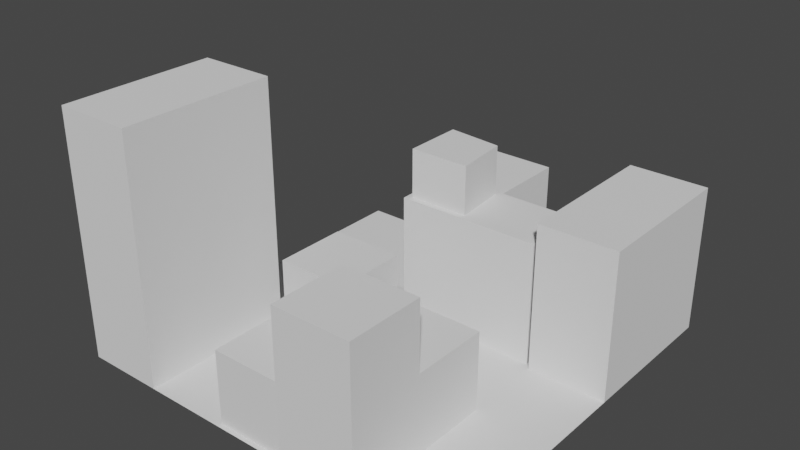# Source: map_test.blend  (saved by Blender 3.6.13; exported with 4.5.12 LTS)
import bpy
from mathutils import Matrix  # noqa: F401  (used for matrix-valued properties, if any)

bpy.ops.wm.read_factory_settings(use_empty=True)
scene = bpy.context.scene
scene.name = 'Scene'

# ---- collections
col_collection = bpy.data.collections.new('Collection'); scene.collection.children.link(col_collection)

# ---- world
world_world = bpy.data.worlds.new('World'); scene.world = world_world
world_world.use_nodes = True; world_world.node_tree.nodes.clear()
_N = world_world.node_tree.nodes; _L = world_world.node_tree.links
n0 = _N.new('ShaderNodeOutputWorld'); n0.name = 'World Output'; n0.location = (300, 300)
n1 = _N.new('ShaderNodeBackground'); n1.name = 'Background'; n1.location = (10, 300)
n1.inputs[0].default_value = (0.05088, 0.05088, 0.05088, 1.0)
_L.new(n1.outputs[0], n0.inputs[0])
n0.is_active_output = True
world_world.color = (0.05088, 0.05088, 0.05088)
world_world.use_sun_shadow = False
world_world.sun_shadow_jitter_overblur = 0.0

# ---- meshes
me_plane = bpy.data.meshes.new('Plane')
me_plane.from_pydata([(-1.0, -1.0, 0.0), (1.0, -1.0, 0.0), (-1.0, 1.0, 0.0), (1.0, 1.0, 0.0), (-0.6, -1.0, 0.0), (-0.2, -1.0, 0.0), (0.2, -1.0, 0.0), (0.6, -1.0, 0.0), (0.6, 1.0, 0.0), (0.2, 1.0, 0.0), (-0.2, 1.0, 0.0), (-0.6, 1.0, 0.0), (-1.0, 0.6, 0.0), (-1.0, 0.2, 0.0), (-1.0, -0.2, 0.0), (-1.0, -0.6, 0.0), (1.0, -0.6, 0.0), (1.0, -0.2, 0.0), (1.0, 0.2, 0.0), (1.0, 0.6, 0.0), (-0.6, -0.6, 0.0), (-0.6, -0.2, 0.0), (-0.6, 0.2, 0.0), (-0.6, 0.6, 0.0), (-0.1734, -0.5734, 0.0), (-0.1734, -0.2266, 0.0), (-0.1683, 0.2317, 0.0), (-0.1683, 0.6, 0.0), (0.1734, -0.5734, 0.0), (0.1734, -0.2266, 0.0), (0.2, 0.2317, 0.0), (0.1683, 0.5683, 0.0), (0.6, -0.6, 0.0), (0.6, -0.2, 0.0), (0.5683, 0.2317, 0.0), (0.5683, 0.5683, 0.0), (1.0, 0.6, 0.7511), (1.0, 1.0, 0.7511), (0.6, 1.0, 0.7511), (0.6, 0.6, 0.7511), (1.0, 0.2, 0.7511), (0.6, 0.2, 0.7511), (0.2, -0.6, 0.4006), (0.2, -0.2, 0.4006), (0.6, -0.6, 0.4006), (0.6, -0.2, 0.4006), (-0.1765, -0.6235, 0.0), (-0.2, -0.2, 0.0), (0.1765, -0.6235, 0.0), (0.2, -0.2, 0.0), (-0.1734, -0.5734, 0.6259), (-0.1734, -0.2266, 0.6259), (0.1734, -0.5734, 0.6259), (0.1734, -0.2266, 0.6259), (0.1765, -0.9765, 0.0), (-0.1765, -0.9765, 0.0), (-0.2, -0.6, 0.0), (0.2, -0.6, 0.0), (-0.1765, -0.9765, 0.3755), (0.1765, -0.9765, 0.3755), (-0.1765, -0.6235, 0.3755), (0.1765, -0.6235, 0.3755), (0.2, -1.0, 0.7511), (0.6, -1.0, 0.7511), (0.2, -0.6, 0.7511), (0.6, -0.6, 0.7511), (-1.0, -0.6, 1.252), (-1.0, -1.0, 1.252), (-0.6, -1.0, 1.252), (-1.0, -0.2, 1.252), (-0.6, -0.6, 1.252), (-0.6, -0.2, 1.252), (-0.1683, 0.9683, 0.0), (0.1683, 0.9683, 0.0), (-0.2, 0.6, 0.0), (0.2, 0.6, 0.0), (-0.2, 0.2, 0.0), (0.6, 0.2, 0.0), (0.6, 0.6, 0.0), (0.2, 0.2, 0.0), (0.1683, 0.9683, 0.6259), (-0.1683, 0.9683, 0.6259), (0.1688, 0.2602, 0.6259), (0.1422, 0.5422, 0.6259), (-0.1398, 0.5688, 0.6259), (-0.1398, 0.2602, 0.6259), (0.5683, 0.2317, 0.6259), (0.5683, 0.5683, 0.6259), (0.2, 0.2317, 0.6259), (0.1683, 0.5683, 0.6259), (-0.1683, 0.6, 0.6259), (-0.1683, 0.2317, 0.6259), (0.1688, 0.2602, 0.8762), (0.1422, 0.5422, 0.8762), (-0.1398, 0.5688, 0.8762), (-0.1398, 0.2602, 0.8762)], [], [(8, 78, 39, 38), (12, 23, 11, 2), (23, 74, 10, 11), (31, 73, 80, 89), (75, 78, 8, 9), (6, 7, 63, 62), (32, 33, 45, 44), (49, 33, 77, 79), (34, 35, 87, 86), (55, 54, 59, 58), (29, 25, 51, 53), (47, 49, 79, 76), (35, 31, 89, 87), (4, 5, 56, 20), (20, 56, 47, 21), (21, 47, 76, 22), (22, 76, 74, 23), (4, 20, 70, 68), (0, 4, 68, 67), (14, 21, 22, 13), (13, 22, 23, 12), (7, 1, 16, 32), (32, 16, 17, 33), (33, 17, 18, 77), (78, 77, 41, 39), (39, 36, 37, 38), (41, 40, 36, 39), (19, 3, 37, 36), (77, 18, 40, 41), (18, 19, 36, 40), (3, 8, 38, 37), (42, 44, 45, 43), (49, 57, 42, 43), (57, 32, 44, 42), (33, 49, 43, 45), (24, 25, 47, 56), (29, 28, 57, 49), (28, 24, 56, 57), (25, 29, 49, 47), (50, 52, 53, 51), (28, 29, 53, 52), (24, 28, 52, 50), (25, 24, 50, 51), (54, 55, 5, 6), (55, 46, 56, 5), (48, 54, 6, 57), (46, 48, 57, 56), (58, 59, 61, 60), (48, 46, 60, 61), (46, 55, 58, 60), (54, 48, 61, 59), (62, 63, 65, 64), (32, 57, 64, 65), (7, 32, 65, 63), (57, 6, 62, 64), (67, 68, 70, 66), (66, 70, 71, 69), (15, 0, 67, 66), (21, 14, 69, 71), (20, 21, 71, 70), (14, 15, 66, 69), (72, 73, 9, 10), (27, 72, 10, 74), (73, 31, 75, 9), (26, 27, 74, 76), (35, 34, 77, 78), (34, 30, 79, 77), (31, 35, 78, 75), (30, 26, 76, 79), (90, 89, 80, 81), (88, 86, 87, 89), (85, 82, 92, 95), (26, 30, 88, 91), (30, 34, 86, 88), (27, 26, 91, 90), (72, 27, 90, 81), (73, 72, 81, 80), (83, 82, 88, 89), (84, 83, 89, 90), (85, 84, 90, 91), (82, 85, 91, 88), (95, 92, 93, 94), (83, 84, 94, 93), (84, 85, 95, 94), (82, 83, 93, 92)])
_uv = me_plane.uv_layers.new(name='UVMap')
_uv.uv.foreach_set('vector', [0.8, 1.0, 0.8, 0.8, 0.8, 0.8, 0.8, 1.0, 0.0, 0.8, 0.2, 0.8, 0.2, 1.0, 0.0, 1.0, 0.2, 0.8, 0.4, 0.8, 0.4, 1.0, 0.2, 1.0, 0.5841, 0.7841, 0.5841, 0.9841, 0.5841, 0.9841, 0.5841, 0.7841, 0.6, 0.8, 0.8, 0.8, 0.8, 1.0, 0.6, 1.0, 0.0, 0.0, 0.0, 0.0, 0.0, 0.0, 0.0, 0.0, 0.8, 0.2, 0.8, 0.4, 0.8, 0.4, 0.8, 0.2, 0.6, 0.4, 0.8, 0.4, 0.8, 0.6, 0.6, 0.6, 0.7841, 0.6159, 0.7841, 0.7841, 0.7841, 0.7841, 0.7841, 0.6159, 0.4117, 0.01174, 0.5883, 0.01174, 0.5883, 0.01174, 0.4117, 0.01174, 0.5867, 0.3867, 0.4133, 0.3867, 0.4133, 0.3867, 0.5867, 0.3867, 0.4, 0.4, 0.6, 0.4, 0.6, 0.6, 0.4, 0.6, 0.7841, 0.7841, 0.5841, 0.7841, 0.5841, 0.7841, 0.7841, 0.7841, 0.2, 0.0, 0.4, 0.0, 0.4, 0.2, 0.2, 0.2, 0.2, 0.2, 0.4, 0.2, 0.4, 0.4, 0.2, 0.4, 0.2, 0.4, 0.4, 0.4, 0.4, 0.6, 0.2, 0.6, 0.2, 0.6, 0.4, 0.6, 0.4, 0.8, 0.2, 0.8, 0.2, 0.0, 0.2, 0.2, 0.2, 0.2, 0.2, 0.0, 0.0, 0.0, 0.0, 0.0, 0.0, 0.0, 0.0, 0.0, 0.0, 0.4, 0.2, 0.4, 0.2, 0.6, 0.0, 0.6, 0.0, 0.6, 0.2, 0.6, 0.2, 0.8, 0.0, 0.8, 0.8, 0.0, 1.0, 0.0, 1.0, 0.2, 0.8, 0.2, 0.8, 0.2, 1.0, 0.2, 1.0, 0.4, 0.8, 0.4, 0.8, 0.4, 1.0, 0.4, 1.0, 0.6, 0.8, 0.6, 0.8, 0.8, 0.8, 0.6, 0.8, 0.6, 0.8, 0.8, 0.8, 0.8, 1.0, 0.8, 1.0, 1.0, 0.8, 1.0, 0.8, 0.6, 1.0, 0.6, 1.0, 0.8, 0.8, 0.8, 0.0, 0.0, 0.0, 0.0, 0.0, 0.0, 0.0, 0.0, 0.8, 0.6, 1.0, 0.6, 1.0, 0.6, 0.8, 0.6, 0.0, 0.0, 0.0, 0.0, 0.0, 0.0, 0.0, 0.0, 0.0, 0.0, 0.0, 0.0, 0.0, 0.0, 0.0, 0.0, 0.6, 0.2, 0.8, 0.2, 0.8, 0.4, 0.6, 0.4, 0.6, 0.4, 0.6, 0.2, 0.6, 0.2, 0.6, 0.4, 0.6, 0.2, 0.8, 0.2, 0.8, 0.2, 0.6, 0.2, 0.8, 0.4, 0.6, 0.4, 0.6, 0.4, 0.8, 0.4, 0.4133, 0.2133, 0.4133, 0.3867, 0.4, 0.4, 0.4, 0.2, 0.5867, 0.3867, 0.5867, 0.2133, 0.6, 0.2, 0.6, 0.4, 0.5867, 0.2133, 0.4133, 0.2133, 0.4, 0.2, 0.6, 0.2, 0.4133, 0.3867, 0.5867, 0.3867, 0.6, 0.4, 0.4, 0.4, 0.4133, 0.2133, 0.5867, 0.2133, 0.5867, 0.3867, 0.4133, 0.3867, 0.5867, 0.2133, 0.5867, 0.3867, 0.5867, 0.3867, 0.5867, 0.2133, 0.4133, 0.2133, 0.5867, 0.2133, 0.5867, 0.2133, 0.4133, 0.2133, 0.4133, 0.3867, 0.4133, 0.2133, 0.4133, 0.2133, 0.4133, 0.3867, 0.5883, 0.01174, 0.4117, 0.01174, 0.4, 0.0, 0.6, 0.0, 0.4117, 0.01174, 0.4117, 0.1883, 0.4, 0.2, 0.4, 0.0, 0.5883, 0.1883, 0.5883, 0.01174, 0.6, 0.0, 0.6, 0.2, 0.4117, 0.1883, 0.5883, 0.1883, 0.6, 0.2, 0.4, 0.2, 0.4117, 0.01174, 0.5883, 0.01174, 0.5883, 0.1883, 0.4117, 0.1883, 0.5883, 0.1883, 0.4117, 0.1883, 0.4117, 0.1883, 0.5883, 0.1883, 0.4117, 0.1883, 0.4117, 0.01174, 0.4117, 0.01174, 0.4117, 0.1883, 0.5883, 0.01174, 0.5883, 0.1883, 0.5883, 0.1883, 0.5883, 0.01174, 0.6, 0.0, 0.8, 0.0, 0.8, 0.2, 0.6, 0.2, 0.8, 0.2, 0.6, 0.2, 0.6, 0.2, 0.8, 0.2, 0.8, 0.0, 0.8, 0.2, 0.8, 0.2, 0.8, 0.0, 0.6, 0.2, 0.6, 0.0, 0.6, 0.0, 0.6, 0.2, 0.0, 0.0, 0.2, 0.0, 0.2, 0.2, 0.0, 0.2, 0.0, 0.2, 0.2, 0.2, 0.2, 0.4, 0.0, 0.4, 0.0, 0.0, 0.0, 0.0, 0.0, 0.0, 0.0, 0.0, 0.2, 0.4, 0.0, 0.4, 0.0, 0.4, 0.2, 0.4, 0.2, 0.2, 0.2, 0.4, 0.2, 0.4, 0.2, 0.2, 0.0, 0.0, 0.0, 0.0, 0.0, 0.0, 0.0, 0.0, 0.4159, 0.9841, 0.5841, 0.9841, 0.6, 1.0, 0.4, 1.0, 0.4159, 0.8, 0.4159, 0.9841, 0.4, 1.0, 0.4, 0.8, 0.5841, 0.9841, 0.5841, 0.7841, 0.6, 0.8, 0.6, 1.0, 0.4159, 0.6159, 0.4159, 0.8, 0.4, 0.8, 0.4, 0.6, 0.7841, 0.7841, 0.7841, 0.6159, 0.8, 0.6, 0.8, 0.8, 0.7841, 0.6159, 0.6, 0.6159, 0.6, 0.6, 0.8, 0.6, 0.5841, 0.7841, 0.7841, 0.7841, 0.8, 0.8, 0.6, 0.8, 0.6, 0.6159, 0.4159, 0.6159, 0.4, 0.6, 0.6, 0.6, 0.4159, 0.8, 0.5841, 0.7841, 0.5841, 0.9841, 0.4159, 0.9841, 0.6, 0.6159, 0.7841, 0.6159, 0.7841, 0.7841, 0.5841, 0.7841, 0.4301, 0.6301, 0.5844, 0.6301, 0.5844, 0.6301, 0.4301, 0.6301, 0.4159, 0.6159, 0.6, 0.6159, 0.6, 0.6159, 0.4159, 0.6159, 0.6, 0.6159, 0.7841, 0.6159, 0.7841, 0.6159, 0.6, 0.6159, 0.4159, 0.8, 0.4159, 0.6159, 0.4159, 0.6159, 0.4159, 0.8, 0.4159, 0.9841, 0.4159, 0.8, 0.4159, 0.8, 0.4159, 0.9841, 0.5841, 0.9841, 0.4159, 0.9841, 0.4159, 0.9841, 0.5841, 0.9841, 0.5711, 0.7711, 0.5844, 0.6301, 0.6, 0.6159, 0.5841, 0.7841, 0.4301, 0.7844, 0.5711, 0.7711, 0.5841, 0.7841, 0.4159, 0.8, 0.4301, 0.6301, 0.4301, 0.7844, 0.4159, 0.8, 0.4159, 0.6159, 0.5844, 0.6301, 0.4301, 0.6301, 0.4159, 0.6159, 0.6, 0.6159, 0.4301, 0.6301, 0.5844, 0.6301, 0.5711, 0.7711, 0.4301, 0.7844, 0.5711, 0.7711, 0.4301, 0.7844, 0.4301, 0.7844, 0.5711, 0.7711, 0.4301, 0.7844, 0.4301, 0.6301, 0.4301, 0.6301, 0.4301, 0.7844, 0.5844, 0.6301, 0.5711, 0.7711, 0.5711, 0.7711, 0.5844, 0.6301])
me_plane.update()

# ---- objects
ob_plane = bpy.data.objects.new('Plane', me_plane)

# ---- transforms, parenting, visibility, modifiers, constraints
ob_plane.location = (0.0, 0.0, 0.0)
ob_plane.scale = (39.94, 39.94, 39.94)

# ---- collection membership
col_collection.objects.link(ob_plane)

# ---- scene / render settings (as saved in the file)
scene.frame_start = 1; scene.frame_end = 250; scene.frame_set(1)
scene.render.engine = 'BLENDER_EEVEE_NEXT'
scene.cycles.sampling_pattern = 'TABULATED_SOBOL'
scene.view_settings.view_transform = 'Filmic'
bpy.context.view_layer.update()

# ---- added for rendering (the .blend has no active camera and no usable light): camera, sun
cam_auto = bpy.data.cameras.new('AutoCamera')
cam_auto.lens = 50.0
cam_auto.sensor_width = 36.0
cam_auto.clip_end = 2006.09
ob_auto_camera = bpy.data.objects.new('AutoCamera', cam_auto)
scene.collection.objects.link(ob_auto_camera)
ob_auto_camera.location = (114.308, -137.169, 116.446)
ob_auto_camera.rotation_euler = (1.09748, -7.21219e-08, 0.694738)
scene.camera = ob_auto_camera
light_auto_sun = bpy.data.lights.new('AutoSun', 'SUN')
light_auto_sun.energy = 3.0
light_auto_sun.angle = 0.0523599
ob_auto_sun = bpy.data.objects.new('AutoSun', light_auto_sun)
scene.collection.objects.link(ob_auto_sun)
ob_auto_sun.rotation_euler = (0.872665, 0.174533, 0.523599)
bpy.context.view_layer.update()
